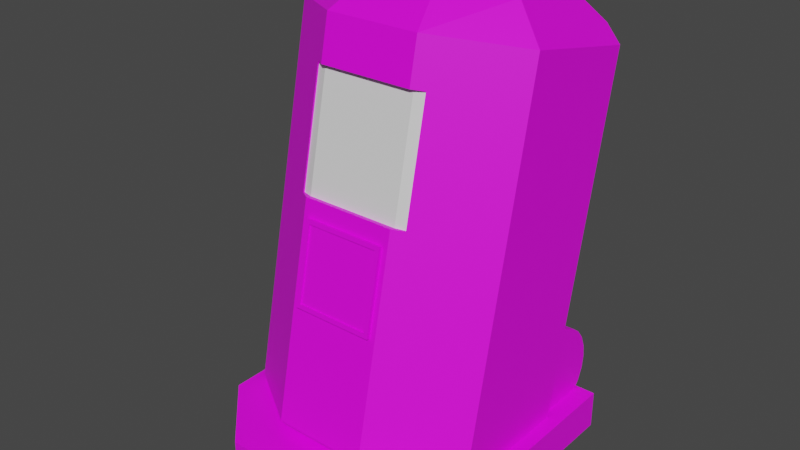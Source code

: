 # Source: Stasis_pod.blend  (saved by Blender 2.81.16; exported with 4.5.12 LTS)
import bpy
from mathutils import Matrix  # noqa: F401  (used for matrix-valued properties, if any)

bpy.ops.wm.read_factory_settings(use_empty=True)
scene = bpy.context.scene
scene.name = 'Scene'

# ---- collections
col_collection = bpy.data.collections.new('Collection'); scene.collection.children.link(col_collection)

# ---- images (referenced by path relative to the original .blend; pixels are not part of the script)
import os
ASSET_DIR = os.environ.get("B2B_ASSET_DIR", "")  # directory of the original .blend (textures are referenced by path, not embedded)
HERE = os.path.dirname(os.path.abspath(__file__))  # packed textures are extracted next to this script under _unpacked/

def load_image(name, relpath, width, height, colorspace="sRGB"):
    """Load a texture the original file referenced (path relative to the .blend, or extracted next to this script)."""
    p = next((c for c in (os.path.join(HERE, relpath), os.path.join(ASSET_DIR, relpath)) if relpath and os.path.exists(c)), "")
    if p:
        img = bpy.data.images.load(p, check_existing=True)
        img.name = name
    else:  # same state as the original file: an image datablock whose file is absent (Cycles renders it pink)
        img = bpy.data.images.new(name, width, height)
        img.source = "FILE"
        img.filepath = "//" + (relpath or name)
    img.colorspace_settings.name = colorspace
    return img
img_main_003 = load_image('Main.003', 'Main.png', 1024, 1024, 'sRGB')

# ---- materials (node trees are filled in below, after node groups)
mat_glass = bpy.data.materials.new('Glass')
mat_glass.use_transparent_shadow = False
mat_main = bpy.data.materials.new('Main')
mat_main.use_transparent_shadow = False

# ---- material node trees
mat_glass.use_nodes = True; mat_glass.node_tree.nodes.clear()
_N = mat_glass.node_tree.nodes; _L = mat_glass.node_tree.links
n0 = _N.new('ShaderNodeOutputMaterial'); n0.name = 'Material Output'; n0.location = (300, 300)
n1 = _N.new('ShaderNodeBsdfPrincipled'); n1.name = 'Principled BSDF'; n1.location = (10, 300)
n1.distribution = 'GGX'
n1.subsurface_method = 'BURLEY'
n1.inputs[3].default_value = 1.45
n1.inputs[27].default_value = (0.0, 0.0, 0.0, 1.0)
n1.inputs[28].default_value = 1.0
_L.new(n1.outputs[0], n0.inputs[0])
n0.is_active_output = True
mat_main.use_nodes = True; mat_main.node_tree.nodes.clear()
_N = mat_main.node_tree.nodes; _L = mat_main.node_tree.links
n0 = _N.new('ShaderNodeOutputMaterial'); n0.name = 'Material Output'; n0.location = (300, 300)
n1 = _N.new('ShaderNodeBsdfPrincipled'); n1.name = 'Principled BSDF'; n1.location = (10, 300)
n1.distribution = 'GGX'
n1.subsurface_method = 'BURLEY'
n1.inputs[3].default_value = 1.45
n1.inputs[27].default_value = (0.0, 0.0, 0.0, 1.0)
n1.inputs[28].default_value = 1.0
n2 = _N.new('ShaderNodeTexImage'); n2.name = 'Image Texture'; n2.location = (-280, 280)
n2.image = img_main_003
_L.new(n1.outputs[0], n0.inputs[0])
_L.new(n2.outputs[0], n1.inputs[0])
n0.is_active_output = True

# ---- world
world_world = bpy.data.worlds.new('World'); scene.world = world_world
world_world.use_nodes = True; world_world.node_tree.nodes.clear()
_N = world_world.node_tree.nodes; _L = world_world.node_tree.links
n0 = _N.new('ShaderNodeOutputWorld'); n0.name = 'World Output'; n0.location = (300, 300)
n1 = _N.new('ShaderNodeBackground'); n1.name = 'Background'; n1.location = (10, 300)
n1.inputs[0].default_value = (0.05088, 0.05088, 0.05088, 1.0)
_L.new(n1.outputs[0], n0.inputs[0])
n0.is_active_output = True
world_world.color = (0.05088, 0.05088, 0.05088)
world_world.use_sun_shadow = False
world_world.sun_shadow_jitter_overblur = 0.0

# ---- meshes
me_cube_001 = bpy.data.meshes.new('Cube.001')
me_cube_001.from_pydata([(-0.6, 0.7026, 0.01003), (-0.6, 0.7026, 0.175), (0.6, 0.7026, 0.01003), (0.6, 0.7026, 0.175), (-0.3253, -0.4953, 0.01003), (-0.6, -0.2207, 0.01003), (-0.6, -0.2207, 0.175), (-0.3253, -0.4953, 0.175), (0.6, -0.2207, 0.01003), (0.3253, -0.4953, 0.01003), (0.3253, -0.4953, 0.175), (0.6, -0.2207, 0.175), (-0.486, 0.3903, 0.185), (0.486, 0.3903, 0.185), (-0.486, 0.6997, 1.614), (-0.3535, 0.7272, 1.744), (0.3535, 0.7272, 1.744), (0.486, 0.6997, 1.614), (0.486, 0.2035, 0.1986), (0.486, 0.5129, 1.654), (0.3535, 0.5673, 1.778), (-0.486, 0.2035, 0.1986), (-0.3535, 0.5673, 1.778), (-0.486, 0.5129, 1.654), (-0.54, 0.4148, 0.06471), (0.54, 0.4148, 0.06471), (-0.54, 0.7585, 1.682), (0.54, 0.7585, 1.682), (0.54, 0.1955, 0.1113), (0.54, 0.5392, 1.728), (0.3927, 0.5996, 1.866), (-0.54, 0.1955, 0.1113), (-0.3927, 0.5996, 1.866), (-0.54, 0.5392, 1.728), (-0.3927, 0.7139, 1.842), (-0.4696, 0.7731, 1.751), (0.4696, 0.7731, 1.751), (0.3927, 0.7139, 1.842), (-0.5177, 0.7335, 0.3155), (0.5177, 0.7335, 0.3155), (-0.5177, 0.7262, 0.2599), (0.5177, 0.7262, 0.2599), (-0.5177, 0.7047, 0.208), (0.5177, 0.7047, 0.208), (-0.5177, 0.6706, 0.1635), (0.5177, 0.6706, 0.1635), (-0.5177, 0.626, 0.1293), (0.5177, 0.626, 0.1293), (-0.5177, 0.3665, 0.1635), (0.5177, 0.3665, 0.1635), (-0.5177, 0.4629, 0.5232), (0.5177, 0.4629, 0.5232), (-0.5177, 0.5185, 0.5305), (0.5177, 0.5185, 0.5305), (-0.5177, 0.5742, 0.5232), (0.5177, 0.5742, 0.5232), (-0.5177, 0.626, 0.5017), (0.5177, 0.626, 0.5017), (-0.5177, 0.6706, 0.4675), (0.5177, 0.6706, 0.4675), (-0.5177, 0.7047, 0.423), (0.5177, 0.7047, 0.423), (-0.5177, 0.7262, 0.3712), (0.5177, 0.7262, 0.3712)], [(49, 48)], [(9, 10, 7, 4), (0, 1, 3, 2), (3, 1, 6, 7, 10, 11), (5, 6, 1, 0), (2, 3, 11, 8), (4, 7, 6, 5), (10, 9, 8, 11), (0, 2, 8, 9, 4, 5), (12, 13, 17, 16, 15, 14), (22, 23, 14, 15), (19, 20, 16, 17), (21, 12, 14, 23), (13, 18, 19, 17), (22, 15, 16, 20), (12, 21, 18, 13), (29, 27, 36, 37, 30), (24, 26, 35, 36, 27, 25), (31, 33, 26, 24), (25, 27, 29, 28), (32, 34, 35, 26, 33), (24, 25, 28, 31), (22, 20, 30, 32), (20, 19, 29, 30), (18, 28, 29, 19), (21, 31, 28, 18), (21, 23, 33, 31), (23, 22, 32, 33), (34, 37, 36, 35), (32, 30, 37, 34), (38, 39, 41, 40), (40, 41, 43, 42), (42, 43, 45, 44), (44, 45, 47, 46), (52, 53, 55, 54), (54, 55, 57, 56), (56, 57, 59, 58), (58, 59, 61, 60), (60, 61, 63, 62), (62, 63, 39, 38), (41, 39, 63, 61, 59, 57, 55, 53, 51, 49, 47, 45, 43), (38, 40, 42, 44, 46, 48, 50, 52, 54, 56, 58, 60, 62), (50, 51, 53, 52)])
me_cube_001.polygons.foreach_set('material_index', [1, 1, 1, 1, 1, 1, 1, 1, 1, 1, 1, 1, 1, 1, 1, 1, 1, 1, 1, 1, 1, 1, 1, 1, 1, 1, 1, 1, 1, 1, 1, 1, 1, 1, 1, 1, 1, 1, 1, 1, 1, 1])
_uv = me_cube_001.uv_layers.new(name='UVMap')
_uv.uv.foreach_set('vector', [0.2091, 0.2041, 0.2091, 0.2041, 0.2091, 0.2041, 0.2091, 0.2041, 0.2091, 0.2041, 0.2091, 0.2041, 0.2091, 0.2041, 0.2091, 0.2041, 0.2091, 0.2041, 0.2091, 0.2041, 0.2091, 0.2041, 0.2091, 0.2041, 0.2091, 0.2041, 0.2091, 0.2041, 0.2091, 0.2041, 0.2091, 0.2041, 0.2091, 0.2041, 0.2091, 0.2041, 0.2091, 0.2041, 0.2091, 0.2041, 0.2091, 0.2041, 0.2091, 0.2041, 0.2091, 0.2041, 0.2091, 0.2041, 0.2091, 0.2041, 0.2091, 0.2041, 0.2091, 0.2041, 0.2091, 0.2041, 0.2091, 0.2041, 0.2091, 0.2041, 0.2091, 0.2041, 0.2091, 0.2041, 0.2091, 0.2041, 0.2091, 0.2041, 0.2091, 0.2041, 0.2091, 0.2041, 0.7187, 0.6172, 0.7187, 0.6172, 0.7187, 0.6172, 0.7187, 0.6172, 0.7187, 0.6172, 0.7187, 0.6172, 0.7187, 0.6172, 0.7187, 0.6172, 0.7187, 0.6172, 0.7187, 0.6172, 0.7187, 0.6172, 0.7187, 0.6172, 0.7187, 0.6172, 0.7187, 0.6172, 0.7187, 0.6172, 0.7187, 0.6172, 0.7187, 0.6172, 0.7187, 0.6172, 0.7187, 0.6172, 0.7187, 0.6172, 0.7187, 0.6172, 0.7187, 0.6172, 0.7187, 0.6172, 0.7187, 0.6172, 0.7187, 0.6172, 0.7187, 0.6172, 0.7187, 0.6172, 0.7187, 0.6172, 0.7187, 0.6172, 0.7187, 0.6172, 0.7187, 0.6172, 0.7187, 0.6172, 0.7187, 0.6172, 0.7187, 0.6172, 0.7187, 0.6172, 0.7187, 0.6172, 0.7187, 0.6172, 0.7187, 0.6172, 0.7187, 0.6172, 0.7187, 0.6172, 0.7187, 0.6172, 0.7187, 0.6172, 0.7187, 0.6172, 0.7187, 0.6172, 0.7187, 0.6172, 0.7187, 0.6172, 0.7187, 0.6172, 0.7187, 0.6172, 0.7187, 0.6172, 0.7187, 0.6172, 0.7187, 0.6172, 0.7187, 0.6172, 0.7187, 0.6172, 0.7187, 0.6172, 0.7187, 0.6172, 0.7187, 0.6172, 0.7187, 0.6172, 0.7187, 0.6172, 0.7187, 0.6172, 0.7187, 0.6172, 0.7187, 0.6172, 0.7187, 0.6172, 0.7187, 0.6172, 0.7187, 0.6172, 0.7187, 0.6172, 0.7187, 0.6172, 0.7187, 0.6172, 0.7187, 0.6172, 0.7187, 0.6172, 0.7187, 0.6172, 0.7187, 0.6172, 0.7187, 0.6172, 0.7187, 0.6172, 0.7187, 0.6172, 0.7187, 0.6172, 0.7187, 0.6172, 0.7187, 0.6172, 0.7187, 0.6172, 0.7187, 0.6172, 0.7187, 0.6172, 0.7187, 0.6172, 0.7187, 0.6172, 0.7187, 0.6172, 0.7187, 0.6172, 0.7187, 0.6172, 0.7187, 0.6172, 0.7187, 0.6172, 0.7187, 0.6172, 0.7187, 0.6172, 0.7187, 0.6172, 0.4517, 0.3315, 0.4517, 0.3315, 0.4517, 0.3315, 0.4517, 0.3315, 0.4517, 0.3315, 0.4517, 0.3315, 0.4517, 0.3315, 0.4517, 0.3315, 0.4517, 0.3315, 0.4517, 0.3315, 0.4517, 0.3315, 0.4517, 0.3315, 0.4517, 0.3315, 0.4517, 0.3315, 0.4517, 0.3315, 0.4517, 0.3315, 0.4517, 0.3315, 0.4517, 0.3315, 0.4517, 0.3315, 0.4517, 0.3315, 0.4517, 0.3315, 0.4517, 0.3315, 0.4517, 0.3315, 0.4517, 0.3315, 0.4517, 0.3315, 0.4517, 0.3315, 0.4517, 0.3315, 0.4517, 0.3315, 0.4517, 0.3315, 0.4517, 0.3315, 0.4517, 0.3315, 0.4517, 0.3315, 0.4517, 0.3315, 0.4517, 0.3315, 0.4517, 0.3315, 0.4517, 0.3315, 0.4517, 0.3315, 0.4517, 0.3315, 0.4517, 0.3315, 0.4517, 0.3315, 0.4517, 0.3315, 0.4517, 0.3315, 0.4517, 0.3315, 0.4517, 0.3315, 0.4517, 0.3315, 0.4517, 0.3315, 0.4517, 0.3315, 0.4517, 0.3315, 0.4517, 0.3315, 0.4517, 0.3315, 0.4517, 0.3315, 0.4517, 0.3315, 0.4517, 0.3315, 0.4517, 0.3315, 0.4517, 0.3315, 0.4517, 0.3315, 0.4517, 0.3315, 0.4517, 0.3315, 0.4517, 0.3315, 0.4517, 0.3315, 0.4517, 0.3315, 0.4517, 0.3315, 0.4517, 0.3315, 0.4517, 0.3315, 0.4517, 0.3315, 0.4517, 0.3315, 0.4517, 0.3315, 0.4517, 0.3315, 0.4517, 0.3315, 0.4517, 0.3315])
me_cube_001.materials.append(mat_glass)
me_cube_001.materials.append(mat_main)
me_cube_001.use_remesh_fix_poles = True
me_cube_001.use_remesh_preserve_attributes = False
me_cube_001.use_mirror_vertex_groups = False
me_cube_001.update()
me_cube_005 = bpy.data.meshes.new('Cube.005')
me_cube_005.from_pydata([(0.6697, -0.5057, 0.6304), (0.6697, -0.5057, 0.1304), (0.236, -0.4835, 0.6304), (0.3023, -0.5057, 0.6304), (0.3023, -0.5057, 0.1304), (0.236, -0.4835, 0.1304), (0.736, -0.4835, 0.1304), (0.736, -0.4835, 0.6304), (0.736, -0.5178, 0.1304), (0.736, -0.5178, 0.6304), (0.6901, -0.534, 0.6304), (0.6901, -0.534, 0.1304), (0.236, -0.5178, 0.6304), (0.2819, -0.534, 0.6304), (0.2819, -0.534, 0.1304), (0.236, -0.5178, 0.1304), (0.3023, -0.5012, -0.7439), (0.0, -0.2988, -0.7439), (0.972, -0.2988, -0.7439), (0.6697, -0.5012, -0.7439), (0.1325, -0.2439, 0.8765), (0.0, -0.2988, 0.7439), (0.3572, -0.3686, 0.8765), (0.3023, -0.5012, 0.7439), (0.6148, -0.3686, 0.8765), (0.6697, -0.5012, 0.7439), (0.8395, -0.2439, 0.8765), (0.972, -0.2988, 0.7439), (0.972, 1.192e-07, -0.7439), (0.972, 5.96e-08, 0.7439), (0.8395, 0.02745, 0.8765), (0.0, 5.96e-08, -0.7439), (0.1325, 0.02745, 0.8765), (0.0, 5.96e-08, 0.7439), (0.09326, -0.2608, 0.9695), (-0.054, -0.3218, 0.8222), (0.3429, -0.4104, 0.9695), (0.2819, -0.5577, 0.8222), (0.6291, -0.4104, 0.9695), (0.6901, -0.5577, 0.8222), (0.8787, -0.2608, 0.9695), (1.026, -0.3218, 0.8222), (1.026, 0.01029, -0.831), (1.026, 0.01029, 0.8222), (0.8787, 0.04079, 0.9695), (-0.054, 0.01029, -0.831), (0.09326, 0.04079, 0.9695), (-0.054, 0.01029, 0.8222), (0.2909, -0.5291, -0.831), (0.2819, -0.5577, -0.8024), (-0.054, -0.2868, -0.831), (-0.054, -0.3218, -0.8024), (1.026, -0.3218, -0.8024), (1.026, -0.2868, -0.831), (0.6901, -0.5577, -0.8024), (0.6811, -0.5291, -0.831), (0.736, -0.5254, 0.6304), (0.6901, -0.5577, 0.6304), (0.6697, -0.5012, 0.6304), (0.736, -0.4568, 0.6304), (0.736, -0.5254, 0.1304), (0.6901, -0.5577, 0.1304), (0.6697, -0.5012, 0.1304), (0.736, -0.4568, 0.1304), (0.236, -0.5254, 0.1304), (0.2819, -0.5577, 0.1304), (0.3023, -0.5012, 0.1304), (0.236, -0.4568, 0.1304), (0.2819, -0.5577, 0.6304), (0.236, -0.5254, 0.6304), (0.236, -0.4568, 0.6304), (0.3023, -0.5012, 0.6304), (0.3255, -0.5726, -0.2826), (0.3255, -0.5726, 0.03838), (0.3068, -0.5511, -0.3013), (0.3068, -0.5511, 0.05705), (0.6465, -0.5726, -0.2826), (0.6465, -0.5726, 0.03838), (0.6652, -0.5511, -0.3013), (0.6652, -0.5511, 0.05705), (0.3068, -0.5726, -0.3013), (0.3068, -0.5726, 0.05705), (0.6652, -0.5726, 0.05705), (0.6652, -0.5726, -0.3013), (0.3255, -0.5658, -0.2826), (0.3255, -0.5658, 0.03838), (0.6465, -0.5658, 0.03838), (0.6465, -0.5658, -0.2826)], [], [(14, 11, 10, 13), (7, 0, 3, 2, 12, 13, 10, 9), (13, 12, 15, 14), (6, 7, 9, 8), (5, 4, 1, 6, 8, 11, 14, 15), (11, 8, 9, 10), (15, 12, 2, 5), (4, 5, 2, 3), (0, 7, 6, 1), (1, 4, 3, 0), (25, 27, 18, 19, 62, 63, 59, 58), (22, 20, 32, 30, 26, 24), (28, 18, 27, 29), (16, 17, 21, 23, 71, 70, 67, 66), (19, 16, 66, 62), (16, 19, 18, 28, 31, 17), (22, 23, 21, 20), (26, 27, 25, 24), (24, 25, 23, 22), (27, 26, 30, 29), (17, 31, 33, 21), (20, 21, 33, 32), (42, 43, 41, 52, 53), (36, 38, 40, 44, 46, 34), (50, 51, 35, 47, 45), (49, 65, 64, 69, 68, 37, 35, 51), (54, 61, 65, 49), (36, 34, 35, 37), (40, 38, 39, 41), (38, 36, 37, 39), (41, 43, 44, 40), (39, 57, 56, 60, 61, 54, 52, 41), (34, 46, 47, 35), (32, 46, 44, 30), (30, 44, 43, 29), (28, 29, 43, 42), (31, 28, 42, 45), (31, 45, 47, 33), (33, 47, 46, 32), (50, 48, 49, 51), (55, 53, 52, 54), (54, 49, 48, 55), (48, 50, 45, 42, 53, 55), (63, 60, 56, 59), (59, 56, 57, 68, 69, 70, 71, 58), (58, 71, 23, 25), (64, 67, 70, 69), (67, 64, 65, 61, 60, 63, 62, 66), (68, 57, 39, 37), (80, 81, 75, 74), (74, 75, 79, 78), (78, 79, 82, 83), (77, 73, 85, 86), (74, 78, 83, 80), (79, 75, 81, 82), (72, 73, 81, 80), (77, 76, 83, 82), (76, 72, 80, 83), (73, 77, 82, 81), (87, 86, 85, 84), (76, 77, 86, 87), (72, 76, 87, 84), (73, 72, 84, 85)])
me_cube_005.polygons.foreach_set('material_index', [1, 1, 1, 1, 1, 1, 1, 1, 1, 1, 0, 0, 0, 0, 0, 0, 0, 0, 0, 0, 0, 0, 0, 0, 0, 0, 0, 0, 0, 0, 0, 0, 0, 0, 0, 0, 0, 0, 0, 0, 0, 0, 0, 0, 0, 0, 0, 0, 0, 0, 0, 0, 0, 0, 0, 0, 0, 0, 0, 0, 0, 0, 0])
_uv = me_cube_005.uv_layers.new(name='UVMap')
_uv.uv.foreach_set('vector', [0.8101, 0.6034, 0.8101, 0.6034, 0.8101, 0.6034, 0.8101, 0.6034, 0.8101, 0.6034, 0.8101, 0.6034, 0.8101, 0.6034, 0.8101, 0.6034, 0.8101, 0.6034, 0.8101, 0.6034, 0.8101, 0.6034, 0.8101, 0.6034, 0.8101, 0.6034, 0.8101, 0.6034, 0.8101, 0.6034, 0.8101, 0.6034, 0.8101, 0.6034, 0.8101, 0.6034, 0.8101, 0.6034, 0.8101, 0.6034, 0.8101, 0.6034, 0.8101, 0.6034, 0.8101, 0.6034, 0.8101, 0.6034, 0.8101, 0.6034, 0.8101, 0.6034, 0.8101, 0.6034, 0.8101, 0.6034, 0.8101, 0.6034, 0.8101, 0.6034, 0.8101, 0.6034, 0.8101, 0.6034, 0.8101, 0.6034, 0.8101, 0.6034, 0.8101, 0.6034, 0.8101, 0.6034, 0.8101, 0.6034, 0.8101, 0.6034, 0.8101, 0.6034, 0.8101, 0.6034, 0.8101, 0.6034, 0.8101, 0.6034, 0.8101, 0.6034, 0.8101, 0.6034, 0.8101, 0.6034, 0.8101, 0.6034, 0.8101, 0.6034, 0.8101, 0.6034, 0.8101, 0.6034, 0.8101, 0.6034, 0.8101, 0.6034, 0.8101, 0.6034, 0.8101, 0.6034, 0.8101, 0.6034, 0.8101, 0.6034, 0.8101, 0.6034, 0.8101, 0.6034, 0.8101, 0.6034, 0.8101, 0.6034, 0.8101, 0.6034, 0.8101, 0.6034, 0.8101, 0.6034, 0.8101, 0.6034, 0.8101, 0.6034, 0.8101, 0.6034, 0.8101, 0.6034, 0.8101, 0.6034, 0.8101, 0.6034, 0.8101, 0.6034, 0.8101, 0.6034, 0.8101, 0.6034, 0.8101, 0.6034, 0.8101, 0.6034, 0.8101, 0.6034, 0.8101, 0.6034, 0.8101, 0.6034, 0.8101, 0.6034, 0.8101, 0.6034, 0.8101, 0.6034, 0.8101, 0.6034, 0.8101, 0.6034, 0.8101, 0.6034, 0.8101, 0.6034, 0.8101, 0.6034, 0.8101, 0.6034, 0.8101, 0.6034, 0.8101, 0.6034, 0.8101, 0.6034, 0.8101, 0.6034, 0.8101, 0.6034, 0.8101, 0.6034, 0.8101, 0.6034, 0.8101, 0.6034, 0.8101, 0.6034, 0.8101, 0.6034, 0.8101, 0.6034, 0.8101, 0.6034, 0.8101, 0.6034, 0.8101, 0.6034, 0.8101, 0.6034, 0.8101, 0.6034, 0.8101, 0.6034, 0.8101, 0.6034, 0.8101, 0.6034, 0.8101, 0.6034, 0.8101, 0.6034, 0.8101, 0.6034, 0.8101, 0.6034, 0.8101, 0.6034, 0.8101, 0.6034, 0.8101, 0.6034, 0.8101, 0.6034, 0.8101, 0.6034, 0.8101, 0.6034, 0.8101, 0.6034, 0.8101, 0.6034, 0.8101, 0.6034, 0.8101, 0.6034, 0.8101, 0.6034, 0.8101, 0.6034, 0.8101, 0.6034, 0.8101, 0.6034, 0.8101, 0.6034, 0.8101, 0.6034, 0.8101, 0.6034, 0.8101, 0.6034, 0.8101, 0.6034, 0.8101, 0.6034, 0.8101, 0.6034, 0.8101, 0.6034, 0.8101, 0.6034, 0.8101, 0.6034, 0.8101, 0.6034, 0.8101, 0.6034, 0.8101, 0.6034, 0.8101, 0.6034, 0.8101, 0.6034, 0.8101, 0.6034, 0.8101, 0.6034, 0.8101, 0.6034, 0.8101, 0.6034, 0.8101, 0.6034, 0.8101, 0.6034, 0.8101, 0.6034, 0.8101, 0.6034, 0.8101, 0.6034, 0.8101, 0.6034, 0.8101, 0.6034, 0.8101, 0.6034, 0.8101, 0.6034, 0.8101, 0.6034, 0.8101, 0.6034, 0.8101, 0.6034, 0.8101, 0.6034, 0.8101, 0.6034, 0.8101, 0.6034, 0.8101, 0.6034, 0.8101, 0.6034, 0.8101, 0.6034, 0.8101, 0.6034, 0.8101, 0.6034, 0.8101, 0.6034, 0.8101, 0.6034, 0.8101, 0.6034, 0.8101, 0.6034, 0.8101, 0.6034, 0.8101, 0.6034, 0.8101, 0.6034, 0.8101, 0.6034, 0.8101, 0.6034, 0.8101, 0.6034, 0.8101, 0.6034, 0.8101, 0.6034, 0.8101, 0.6034, 0.8101, 0.6034, 0.8101, 0.6034, 0.8101, 0.6034, 0.8101, 0.6034, 0.8101, 0.6034, 0.8101, 0.6034, 0.8101, 0.6034, 0.8101, 0.6034, 0.8101, 0.6034, 0.8101, 0.6034, 0.8101, 0.6034, 0.8101, 0.6034, 0.8101, 0.6034, 0.8101, 0.6034, 0.8101, 0.6034, 0.8101, 0.6034, 0.8101, 0.6034, 0.8101, 0.6034, 0.8101, 0.6034, 0.8101, 0.6034, 0.8101, 0.6034, 0.8101, 0.6034, 0.8101, 0.6034, 0.8101, 0.6034, 0.8101, 0.6034, 0.8101, 0.6034, 0.8101, 0.6034, 0.8101, 0.6034, 0.8101, 0.6034, 0.8101, 0.6034, 0.8101, 0.6034, 0.8101, 0.6034, 0.8101, 0.6034, 0.8101, 0.6034, 0.8101, 0.6034, 0.8101, 0.6034, 0.8101, 0.6034, 0.8101, 0.6034, 0.8101, 0.6034, 0.8101, 0.6034, 0.8101, 0.6034, 0.8101, 0.6034, 0.8101, 0.6034, 0.8101, 0.6034, 0.8101, 0.6034, 0.8101, 0.6034, 0.8101, 0.6034, 0.8101, 0.6034, 0.8101, 0.6034, 0.8101, 0.6034, 0.8101, 0.6034, 0.8101, 0.6034, 0.8101, 0.6034, 0.8101, 0.6034, 0.8101, 0.6034, 0.8101, 0.6034, 0.8101, 0.6034, 0.8101, 0.6034, 0.8101, 0.6034, 0.8101, 0.6034, 0.8101, 0.6034, 0.8101, 0.6034, 0.8101, 0.6034, 0.8101, 0.6034, 0.8101, 0.6034, 0.8101, 0.6034, 0.8101, 0.6034, 0.8101, 0.6034, 0.8101, 0.6034, 0.8101, 0.6034, 0.8101, 0.6034, 0.8101, 0.6034, 0.8101, 0.6034, 0.8101, 0.6034, 0.8101, 0.6034, 0.8101, 0.6034, 0.8101, 0.6034, 0.8101, 0.6034, 0.8101, 0.6034, 0.8101, 0.6034, 0.8101, 0.6034, 0.8101, 0.6034, 0.8101, 0.6034, 0.8101, 0.6034, 0.8101, 0.6034, 0.8101, 0.6034, 0.8101, 0.6034, 0.8101, 0.6034, 0.8101, 0.6034, 0.8101, 0.6034, 0.8101, 0.6034, 0.8101, 0.6034, 0.8101, 0.6034, 0.8101, 0.6034, 0.8101, 0.6034, 0.8101, 0.6034, 0.8101, 0.6034, 0.8101, 0.6034, 0.8101, 0.6034, 0.8101, 0.6034, 0.8101, 0.6034, 0.8101, 0.6034, 0.8101, 0.6034, 0.8101, 0.6034, 0.1161, 0.7067, 0.1161, 0.7067, 0.1161, 0.7067, 0.1161, 0.7067, 0.8101, 0.6034, 0.8101, 0.6034, 0.8101, 0.6034, 0.8101, 0.6034, 0.8101, 0.6034, 0.8101, 0.6034, 0.8101, 0.6034, 0.8101, 0.6034, 0.8101, 0.6034, 0.8101, 0.6034, 0.8101, 0.6034, 0.8101, 0.6034])
me_cube_005.materials.append(mat_main)
me_cube_005.materials.append(mat_glass)
me_cube_005.use_remesh_fix_poles = True
me_cube_005.use_remesh_preserve_attributes = False
me_cube_005.use_mirror_vertex_groups = False
me_cube_005.update()

# ---- objects
ob_base = bpy.data.objects.new('Base', me_cube_001)
ob_door = bpy.data.objects.new('Door', me_cube_005)

# ---- transforms, parenting, visibility, modifiers, constraints
ob_base.location = (0.0, 0.0, 0.0)
ob_base.lineart.crease_threshold = 0.0
ob_door.location = (-0.486, 0.3582, 0.9263)
ob_door.rotation_euler = (-0.2094, 0.0, 0.0)
ob_door.lineart.crease_threshold = 0.0

# ---- collection membership
col_collection.objects.link(ob_base)
col_collection.objects.link(ob_door)

# ---- scene / render settings (as saved in the file)
scene.frame_start = 1; scene.frame_end = 250; scene.frame_set(1)
scene.render.engine = 'BLENDER_EEVEE_NEXT'
scene.cycles.use_denoising = False
scene.cycles.samples = 128
scene.cycles.sampling_pattern = 'TABULATED_SOBOL'
scene.cycles.use_adaptive_sampling = False
scene.cycles.use_light_tree = False
scene.view_settings.view_transform = 'Filmic'
bpy.context.view_layer.update()

# ---- added for rendering (the .blend has no active camera and no usable light): camera, sun
cam_auto = bpy.data.cameras.new('AutoCamera')
cam_auto.lens = 50.0
cam_auto.sensor_width = 36.0
cam_auto.clip_end = 1000.0
ob_auto_camera = bpy.data.objects.new('AutoCamera', cam_auto)
scene.collection.objects.link(ob_auto_camera)
ob_auto_camera.location = (2.44503, -2.79514, 2.95785)
ob_auto_camera.rotation_euler = (1.09748, -7.21219e-08, 0.694738)
scene.camera = ob_auto_camera
light_auto_sun = bpy.data.lights.new('AutoSun', 'SUN')
light_auto_sun.energy = 3.0
light_auto_sun.angle = 0.0523599
ob_auto_sun = bpy.data.objects.new('AutoSun', light_auto_sun)
scene.collection.objects.link(ob_auto_sun)
ob_auto_sun.rotation_euler = (0.872665, 0.174533, 0.523599)
bpy.context.view_layer.update()
